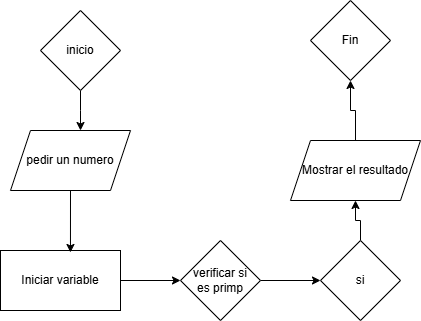

The diagram above was exported from draw.io. Its source (the exported page's mxGraphModel, read from the mxfile embedded in the PNG):
<mxGraphModel dx="880" dy="468" grid="1" gridSize="10" guides="1" tooltips="1" connect="1" arrows="1" fold="1" page="1" pageScale="1" pageWidth="827" pageHeight="1169" math="0" shadow="0">
  <root>
    <mxCell id="WIyWlLk6GJQsqaUBKTNV-0" />
    <mxCell id="WIyWlLk6GJQsqaUBKTNV-1" parent="WIyWlLk6GJQsqaUBKTNV-0" />
    <mxCell id="Rr6OwJzNA2On7gE9WRCB-2" style="edgeStyle=orthogonalEdgeStyle;rounded=0;orthogonalLoop=1;jettySize=auto;html=1;exitX=0.5;exitY=1;exitDx=0;exitDy=0;entryX=0.5;entryY=0;entryDx=0;entryDy=0;" edge="1" parent="WIyWlLk6GJQsqaUBKTNV-1" source="Rr6OwJzNA2On7gE9WRCB-0">
      <mxGeometry relative="1" as="geometry">
        <mxPoint x="200" y="200" as="targetPoint" />
      </mxGeometry>
    </mxCell>
    <mxCell id="Rr6OwJzNA2On7gE9WRCB-0" value="inicio" style="rhombus;whiteSpace=wrap;html=1;" vertex="1" parent="WIyWlLk6GJQsqaUBKTNV-1">
      <mxGeometry x="160" y="80" width="80" height="80" as="geometry" />
    </mxCell>
    <mxCell id="Rr6OwJzNA2On7gE9WRCB-3" value="pedir un numero" style="shape=parallelogram;perimeter=parallelogramPerimeter;whiteSpace=wrap;html=1;fixedSize=1;" vertex="1" parent="WIyWlLk6GJQsqaUBKTNV-1">
      <mxGeometry x="130" y="200" width="120" height="60" as="geometry" />
    </mxCell>
    <mxCell id="Rr6OwJzNA2On7gE9WRCB-10" style="edgeStyle=orthogonalEdgeStyle;rounded=0;orthogonalLoop=1;jettySize=auto;html=1;entryX=0;entryY=0.5;entryDx=0;entryDy=0;" edge="1" parent="WIyWlLk6GJQsqaUBKTNV-1" source="Rr6OwJzNA2On7gE9WRCB-4" target="Rr6OwJzNA2On7gE9WRCB-6">
      <mxGeometry relative="1" as="geometry" />
    </mxCell>
    <mxCell id="Rr6OwJzNA2On7gE9WRCB-4" value="Iniciar variable" style="rounded=0;whiteSpace=wrap;html=1;" vertex="1" parent="WIyWlLk6GJQsqaUBKTNV-1">
      <mxGeometry x="120" y="320" width="120" height="60" as="geometry" />
    </mxCell>
    <mxCell id="Rr6OwJzNA2On7gE9WRCB-5" style="edgeStyle=orthogonalEdgeStyle;rounded=0;orthogonalLoop=1;jettySize=auto;html=1;exitX=0.5;exitY=1;exitDx=0;exitDy=0;entryX=0.583;entryY=0.033;entryDx=0;entryDy=0;entryPerimeter=0;" edge="1" parent="WIyWlLk6GJQsqaUBKTNV-1" source="Rr6OwJzNA2On7gE9WRCB-3" target="Rr6OwJzNA2On7gE9WRCB-4">
      <mxGeometry relative="1" as="geometry" />
    </mxCell>
    <mxCell id="Rr6OwJzNA2On7gE9WRCB-11" style="edgeStyle=orthogonalEdgeStyle;rounded=0;orthogonalLoop=1;jettySize=auto;html=1;exitX=1;exitY=0.5;exitDx=0;exitDy=0;entryX=0;entryY=0.5;entryDx=0;entryDy=0;" edge="1" parent="WIyWlLk6GJQsqaUBKTNV-1" source="Rr6OwJzNA2On7gE9WRCB-6" target="Rr6OwJzNA2On7gE9WRCB-7">
      <mxGeometry relative="1" as="geometry" />
    </mxCell>
    <mxCell id="Rr6OwJzNA2On7gE9WRCB-6" value="verificar si&lt;div&gt;es primp&lt;/div&gt;" style="rhombus;whiteSpace=wrap;html=1;" vertex="1" parent="WIyWlLk6GJQsqaUBKTNV-1">
      <mxGeometry x="300" y="310" width="80" height="80" as="geometry" />
    </mxCell>
    <mxCell id="Rr6OwJzNA2On7gE9WRCB-12" style="edgeStyle=orthogonalEdgeStyle;rounded=0;orthogonalLoop=1;jettySize=auto;html=1;exitX=0.5;exitY=0;exitDx=0;exitDy=0;entryX=0.5;entryY=1;entryDx=0;entryDy=0;" edge="1" parent="WIyWlLk6GJQsqaUBKTNV-1" source="Rr6OwJzNA2On7gE9WRCB-7" target="Rr6OwJzNA2On7gE9WRCB-8">
      <mxGeometry relative="1" as="geometry" />
    </mxCell>
    <mxCell id="Rr6OwJzNA2On7gE9WRCB-7" value="si" style="rhombus;whiteSpace=wrap;html=1;" vertex="1" parent="WIyWlLk6GJQsqaUBKTNV-1">
      <mxGeometry x="440" y="310" width="80" height="80" as="geometry" />
    </mxCell>
    <mxCell id="Rr6OwJzNA2On7gE9WRCB-13" style="edgeStyle=orthogonalEdgeStyle;rounded=0;orthogonalLoop=1;jettySize=auto;html=1;exitX=0.5;exitY=0;exitDx=0;exitDy=0;entryX=0.5;entryY=1;entryDx=0;entryDy=0;" edge="1" parent="WIyWlLk6GJQsqaUBKTNV-1" source="Rr6OwJzNA2On7gE9WRCB-8" target="Rr6OwJzNA2On7gE9WRCB-9">
      <mxGeometry relative="1" as="geometry" />
    </mxCell>
    <mxCell id="Rr6OwJzNA2On7gE9WRCB-8" value="Mostrar el resultado" style="shape=parallelogram;perimeter=parallelogramPerimeter;whiteSpace=wrap;html=1;fixedSize=1;" vertex="1" parent="WIyWlLk6GJQsqaUBKTNV-1">
      <mxGeometry x="410" y="210" width="130" height="60" as="geometry" />
    </mxCell>
    <mxCell id="Rr6OwJzNA2On7gE9WRCB-9" value="Fin" style="rhombus;whiteSpace=wrap;html=1;" vertex="1" parent="WIyWlLk6GJQsqaUBKTNV-1">
      <mxGeometry x="430" y="70" width="80" height="80" as="geometry" />
    </mxCell>
  </root>
</mxGraphModel>